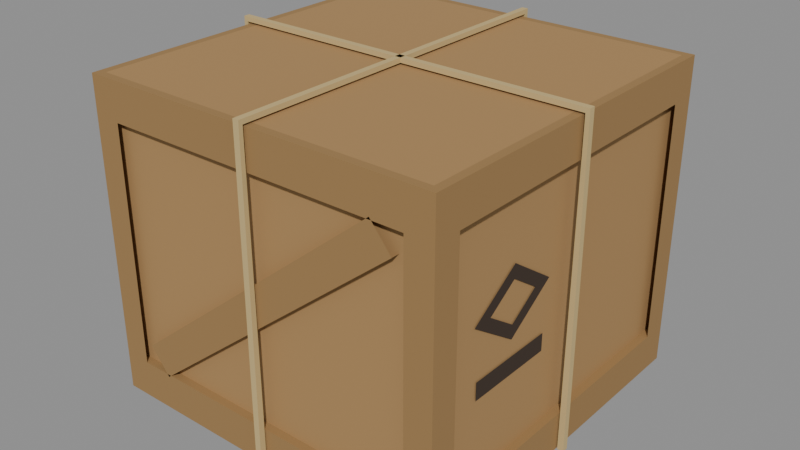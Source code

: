 # Source: stowed_crate_70.blend  (saved by Blender 5.2.45; exported with 4.5.12 LTS)
import bpy
from mathutils import Matrix  # noqa: F401  (used for matrix-valued properties, if any)

bpy.ops.wm.read_factory_settings(use_empty=True)
scene = bpy.context.scene
scene.name = 'Scene'

# ---- materials (node trees are filled in below, after node groups)
mat_stowed = bpy.data.materials.new('stowed')
mat_stowed.diffuse_color = (0.4072, 0.2384, 0.09306, 1.0)
mat_crate = bpy.data.materials.new('crate')
mat_crate.diffuse_color = (0.3325, 0.1946, 0.07227, 1.0)
mat_stencil = bpy.data.materials.new('stencil')
mat_stencil.diffuse_color = (0.04374, 0.02624, 0.016, 1.0)
mat_rope = bpy.data.materials.new('rope')
mat_rope.diffuse_color = (0.5841, 0.4342, 0.1946, 1.0)

# ---- material node trees
mat_stowed.use_nodes = True; mat_stowed.node_tree.nodes.clear()
_N = mat_stowed.node_tree.nodes; _L = mat_stowed.node_tree.links
n0 = _N.new('ShaderNodeBsdfPrincipled'); n0.name = 'Principled BSDF'; n0.location = (-200, 100)
n0.inputs[0].default_value = (0.4072, 0.2384, 0.09306, 1.0)
n0.inputs[2].default_value = 0.9
n0.inputs[10].default_value = 0.005
n1 = _N.new('ShaderNodeOutputMaterial'); n1.name = 'Material Output'; n1.location = (200, 100)
_L.new(n0.outputs[0], n1.inputs[0])
n1.is_active_output = True
mat_crate.use_nodes = True; mat_crate.node_tree.nodes.clear()
_N = mat_crate.node_tree.nodes; _L = mat_crate.node_tree.links
n0 = _N.new('ShaderNodeBsdfPrincipled'); n0.name = 'Principled BSDF'; n0.location = (-200, 100)
n0.inputs[0].default_value = (0.3325, 0.1946, 0.07227, 1.0)
n0.inputs[2].default_value = 0.9
n0.inputs[10].default_value = 0.005
n1 = _N.new('ShaderNodeOutputMaterial'); n1.name = 'Material Output'; n1.location = (200, 100)
_L.new(n0.outputs[0], n1.inputs[0])
n1.is_active_output = True
mat_stencil.use_nodes = True; mat_stencil.node_tree.nodes.clear()
_N = mat_stencil.node_tree.nodes; _L = mat_stencil.node_tree.links
n0 = _N.new('ShaderNodeBsdfPrincipled'); n0.name = 'Principled BSDF'; n0.location = (-200, 100)
n0.inputs[0].default_value = (0.04374, 0.02624, 0.016, 1.0)
n0.inputs[2].default_value = 0.9
n0.inputs[10].default_value = 0.005
n1 = _N.new('ShaderNodeOutputMaterial'); n1.name = 'Material Output'; n1.location = (200, 100)
_L.new(n0.outputs[0], n1.inputs[0])
n1.is_active_output = True
mat_rope.use_nodes = True; mat_rope.node_tree.nodes.clear()
_N = mat_rope.node_tree.nodes; _L = mat_rope.node_tree.links
n0 = _N.new('ShaderNodeBsdfPrincipled'); n0.name = 'Principled BSDF'; n0.location = (-200, 100)
n0.inputs[0].default_value = (0.5841, 0.4342, 0.1946, 1.0)
n0.inputs[2].default_value = 0.9
n0.inputs[10].default_value = 0.005
n1 = _N.new('ShaderNodeOutputMaterial'); n1.name = 'Material Output'; n1.location = (200, 100)
_L.new(n0.outputs[0], n1.inputs[0])
n1.is_active_output = True

# ---- meshes
me_body = bpy.data.meshes.new('body')
me_body.from_pydata([(0.319, -0.319, 0.0), (0.319, 0.319, 0.0), (0.319, 0.319, 0.2745), (0.319, -0.319, 0.2745), (0.319, 0.319, 0.2895), (0.319, -0.319, 0.2895), (0.319, 0.319, 0.3045), (0.319, -0.319, 0.3045), (0.319, 0.319, 0.579), (0.319, -0.319, 0.579), (-0.319, -0.319, 0.0), (-0.319, -0.319, 0.2745), (-0.319, -0.319, 0.2895), (-0.319, -0.319, 0.3045), (-0.319, -0.319, 0.579), (-0.319, 0.319, 0.0), (-0.319, 0.319, 0.2745), (-0.319, 0.319, 0.2895), (-0.319, 0.319, 0.3045), (-0.319, 0.319, 0.579), (0.319, 0.1213, 0.579), (-0.319, 0.1213, 0.579), (0.319, 0.1063, 0.579), (-0.319, 0.1063, 0.579), (0.319, 0.09133, 0.579), (-0.319, 0.09133, 0.579), (0.319, -0.09133, 0.579), (-0.319, -0.09133, 0.579), (0.319, -0.1063, 0.579), (-0.319, -0.1063, 0.579), (0.319, -0.1213, 0.579), (-0.319, -0.1213, 0.579)], [], [(0, 1, 2, 3), (3, 2, 4, 5), (5, 4, 6, 7), (7, 6, 8, 9), (10, 0, 3, 11), (11, 3, 5, 12), (12, 5, 7, 13), (13, 7, 9, 14), (15, 10, 11, 16), (16, 11, 12, 17), (17, 12, 13, 18), (18, 13, 14, 19), (1, 15, 16, 2), (2, 16, 17, 4), (4, 17, 18, 6), (6, 18, 19, 8), (21, 20, 8, 19), (23, 22, 20, 21), (25, 24, 22, 23), (27, 26, 24, 25), (29, 28, 26, 27), (31, 30, 28, 29), (14, 9, 30, 31)])
me_body.polygons.foreach_set('use_smooth', [True] * 23)
_k = set([(0, 3), (1, 2), (2, 4), (3, 5), (4, 6), (5, 7), (6, 8), (7, 9), (8, 19), (9, 14), (10, 11), (11, 12), (12, 13), (13, 14), (15, 16), (16, 17), (17, 18), (18, 19)])
me_body.attributes.new('sharp_edge', 'BOOLEAN', 'EDGE').data.foreach_set('value', [ (min(e.vertices), max(e.vertices)) in _k for e in me_body.edges])
_ca = me_body.color_attributes.new('ink', 'FLOAT_COLOR', 'CORNER')
_ca.data.foreach_set('color', [0.0, 0.0, 0.0, 1.0, 0.0, 0.0, 0.0, 1.0, 0.0, 0.0, 0.0, 1.0, 0.0, 0.0, 0.0, 1.0, 0.0, 0.0, 0.0, 1.0, 0.0, 0.0, 0.0, 1.0, 1.0, 1.0, 1.0, 1.0, 1.0, 1.0, 1.0, 1.0, 1.0, 1.0, 1.0, 1.0, 1.0, 1.0, 1.0, 1.0, 0.0, 0.0, 0.0, 1.0, 0.0, 0.0, 0.0, 1.0, 0.0, 0.0, 0.0, 1.0, 0.0, 0.0, 0.0, 1.0, 0.0, 0.0, 0.0, 1.0, 0.0, 0.0, 0.0, 1.0, 0.0, 0.0, 0.0, 1.0, 0.0, 0.0, 0.0, 1.0, 0.0, 0.0, 0.0, 1.0, 0.0, 0.0, 0.0, 1.0, 0.0, 0.0, 0.0, 1.0, 0.0, 0.0, 0.0, 1.0, 1.0, 1.0, 1.0, 1.0, 1.0, 1.0, 1.0, 1.0, 1.0, 1.0, 1.0, 1.0, 1.0, 1.0, 1.0, 1.0, 0.0, 0.0, 0.0, 1.0, 0.0, 0.0, 0.0, 1.0, 0.0, 0.0, 0.0, 1.0, 0.0, 0.0, 0.0, 1.0, 0.0, 0.0, 0.0, 1.0, 0.0, 0.0, 0.0, 1.0, 0.0, 0.0, 0.0, 1.0, 0.0, 0.0, 0.0, 1.0, 0.0, 0.0, 0.0, 1.0, 0.0, 0.0, 0.0, 1.0, 0.0, 0.0, 0.0, 1.0, 0.0, 0.0, 0.0, 1.0, 1.0, 1.0, 1.0, 1.0, 1.0, 1.0, 1.0, 1.0, 1.0, 1.0, 1.0, 1.0, 1.0, 1.0, 1.0, 1.0, 0.0, 0.0, 0.0, 1.0, 0.0, 0.0, 0.0, 1.0, 0.0, 0.0, 0.0, 1.0, 0.0, 0.0, 0.0, 1.0, 0.0, 0.0, 0.0, 1.0, 0.0, 0.0, 0.0, 1.0, 0.0, 0.0, 0.0, 1.0, 0.0, 0.0, 0.0, 1.0, 0.0, 0.0, 0.0, 1.0, 0.0, 0.0, 0.0, 1.0, 0.0, 0.0, 0.0, 1.0, 0.0, 0.0, 0.0, 1.0, 1.0, 1.0, 1.0, 1.0, 1.0, 1.0, 1.0, 1.0, 1.0, 1.0, 1.0, 1.0, 1.0, 1.0, 1.0, 1.0, 0.0, 0.0, 0.0, 1.0, 0.0, 0.0, 0.0, 1.0, 0.0, 0.0, 0.0, 1.0, 0.0, 0.0, 0.0, 1.0, 0.0, 0.0, 0.0, 1.0, 0.0, 0.0, 0.0, 1.0, 0.0, 0.0, 0.0, 1.0, 0.0, 0.0, 0.0, 1.0, 0.0, 0.0, 0.0, 1.0, 0.0, 0.0, 0.0, 1.0, 1.0, 1.0, 1.0, 1.0, 1.0, 1.0, 1.0, 1.0, 0.0, 0.0, 0.0, 1.0, 0.0, 0.0, 0.0, 1.0, 0.0, 0.0, 0.0, 1.0, 0.0, 0.0, 0.0, 1.0, 1.0, 1.0, 1.0, 1.0, 1.0, 1.0, 1.0, 1.0, 0.0, 0.0, 0.0, 1.0, 0.0, 0.0, 0.0, 1.0, 0.0, 0.0, 0.0, 1.0, 0.0, 0.0, 0.0, 1.0, 1.0, 1.0, 1.0, 1.0, 1.0, 1.0, 1.0, 1.0, 0.0, 0.0, 0.0, 1.0, 0.0, 0.0, 0.0, 1.0, 0.0, 0.0, 0.0, 1.0, 0.0, 0.0, 0.0, 1.0, 1.0, 1.0, 1.0, 1.0, 1.0, 1.0, 1.0, 1.0, 0.0, 0.0, 0.0, 1.0, 0.0, 0.0, 0.0, 1.0, 0.0, 0.0, 0.0, 1.0, 0.0, 0.0, 0.0, 1.0])
me_body.materials.append(mat_stowed)
me_body.update()
me_battens = bpy.data.meshes.new('battens')
me_battens.from_pydata([(0.334, -0.334, 0.0), (0.334, 0.334, 0.0), (0.334, 0.334, 0.07), (0.334, -0.334, 0.07), (-0.334, 0.334, 0.0), (-0.334, 0.334, 0.07), (-0.334, -0.334, 0.0), (-0.334, -0.334, 0.07), (0.319, 0.319, 0.07), (0.319, -0.319, 0.07), (-0.319, 0.319, 0.07), (-0.319, -0.319, 0.07), (0.319, -0.319, 0.509), (0.319, 0.319, 0.509), (0.334, 0.334, 0.509), (0.334, -0.334, 0.509), (-0.319, 0.319, 0.509), (-0.334, 0.334, 0.509), (-0.319, -0.319, 0.509), (-0.334, -0.334, 0.509), (0.334, 0.334, 0.579), (0.334, -0.334, 0.579), (-0.334, 0.334, 0.579), (-0.334, -0.334, 0.579), (0.319, 0.319, 0.579), (0.319, -0.319, 0.579), (-0.319, 0.319, 0.579), (-0.319, -0.319, 0.579), (-0.334, 0.284, 0.509), (-0.334, 0.284, 0.07), (-0.334, 0.319, 0.085), (-0.334, 0.319, 0.494), (-0.334, 0.299, 0.494), (-0.334, 0.299, 0.085), (-0.284, 0.334, 0.07), (-0.284, 0.334, 0.509), (-0.319, 0.334, 0.085), (-0.299, 0.334, 0.085), (-0.299, 0.334, 0.494), (-0.319, 0.334, 0.494), (-0.334, -0.284, 0.07), (-0.334, -0.284, 0.509), (-0.334, -0.299, 0.085), (-0.334, -0.299, 0.494), (-0.334, -0.319, 0.494), (-0.334, -0.319, 0.085), (-0.284, -0.334, 0.07), (-0.284, -0.334, 0.509), (-0.319, -0.334, 0.085), (-0.299, -0.334, 0.085), (-0.299, -0.334, 0.494), (-0.319, -0.334, 0.494), (0.334, 0.284, 0.509), (0.334, 0.284, 0.07), (0.334, 0.319, 0.085), (0.334, 0.319, 0.494), (0.334, 0.299, 0.494), (0.334, 0.299, 0.085), (0.284, 0.334, 0.07), (0.284, 0.334, 0.509), (0.299, 0.334, 0.085), (0.319, 0.334, 0.085), (0.319, 0.334, 0.494), (0.299, 0.334, 0.494), (0.334, -0.284, 0.07), (0.334, -0.284, 0.509), (0.334, -0.299, 0.085), (0.334, -0.299, 0.494), (0.334, -0.319, 0.494), (0.334, -0.319, 0.085), (0.284, -0.334, 0.07), (0.284, -0.334, 0.509), (0.299, -0.334, 0.085), (0.319, -0.334, 0.085), (0.319, -0.334, 0.494), (0.299, -0.334, 0.494), (-0.2268, -0.319, 0.06572), (-0.2268, -0.334, 0.06572), (0.2647, -0.334, 0.4668), (0.2647, -0.319, 0.4668), (-0.2152, -0.3265, 0.07521), (0.2531, -0.3265, 0.4573), (-0.2647, -0.319, 0.1122), (-0.2647, -0.334, 0.1122), (0.2268, -0.334, 0.5133), (0.2268, -0.319, 0.5133), (-0.2531, -0.3265, 0.1217), (0.2152, -0.3265, 0.5038), (-0.2247, -0.334, 0.08683), (0.2436, -0.334, 0.4689), (0.2247, -0.334, 0.4922), (-0.2436, -0.334, 0.1101), (0.2268, 0.319, 0.06572), (0.2268, 0.334, 0.06572), (-0.2647, 0.334, 0.4668), (-0.2647, 0.319, 0.4668), (0.2152, 0.3265, 0.07521), (-0.2531, 0.3265, 0.4573), (0.2647, 0.319, 0.1122), (0.2647, 0.334, 0.1122), (-0.2268, 0.334, 0.5133), (-0.2268, 0.319, 0.5133), (0.2531, 0.3265, 0.1217), (-0.2152, 0.3265, 0.5038), (0.2247, 0.334, 0.08683), (-0.2436, 0.334, 0.4689), (-0.2247, 0.334, 0.4922), (0.2436, 0.334, 0.1101)], [], [(0, 1, 2, 3), (1, 4, 5, 2), (4, 6, 7, 5), (6, 0, 3, 7), (3, 2, 8, 9), (2, 5, 10, 8), (5, 7, 11, 10), (7, 3, 9, 11), (12, 13, 14, 15), (13, 16, 17, 14), (16, 18, 19, 17), (18, 12, 15, 19), (15, 14, 20, 21), (14, 17, 22, 20), (17, 19, 23, 22), (19, 15, 21, 23), (21, 20, 24, 25), (20, 22, 26, 24), (22, 23, 27, 26), (23, 21, 25, 27), (33, 32, 31, 30), (30, 31, 17, 5), (31, 32, 28, 17), (32, 33, 29, 28), (33, 30, 5, 29), (39, 38, 37, 36), (36, 37, 34, 5), (37, 38, 35, 34), (38, 39, 17, 35), (39, 36, 5, 17), (45, 44, 43, 42), (42, 43, 41, 40), (43, 44, 19, 41), (44, 45, 7, 19), (45, 42, 40, 7), (48, 49, 50, 51), (7, 46, 49, 48), (46, 47, 50, 49), (47, 19, 51, 50), (19, 7, 48, 51), (54, 55, 56, 57), (2, 14, 55, 54), (14, 52, 56, 55), (52, 53, 57, 56), (53, 2, 54, 57), (63, 62, 61, 60), (60, 61, 2, 58), (61, 62, 14, 2), (62, 63, 59, 14), (63, 60, 58, 59), (66, 67, 68, 69), (64, 65, 67, 66), (65, 15, 68, 67), (15, 3, 69, 68), (3, 64, 66, 69), (72, 73, 74, 75), (70, 3, 73, 72), (3, 15, 74, 73), (15, 71, 75, 74), (71, 70, 72, 75), (80, 77, 76), (80, 81, 78, 77), (81, 79, 78), (81, 80, 76, 79), (82, 83, 86), (83, 84, 87, 86), (84, 85, 87), (85, 82, 86, 87), (88, 89, 90, 91), (77, 78, 89, 88), (78, 84, 90, 89), (84, 83, 91, 90), (83, 77, 88, 91), (96, 93, 92), (96, 97, 94, 93), (97, 95, 94), (97, 96, 92, 95), (98, 99, 102), (99, 100, 103, 102), (100, 101, 103), (101, 98, 102, 103), (104, 105, 106, 107), (93, 94, 105, 104), (94, 100, 106, 105), (100, 99, 107, 106), (99, 93, 104, 107)])
me_battens.polygons.foreach_set('use_smooth', [True] * 86)
_k = set([(0, 3), (1, 2), (2, 3), (2, 5), (2, 14), (3, 7), (3, 15), (4, 5), (5, 7), (5, 17), (6, 7), (7, 19), (14, 15), (14, 17), (14, 20), (15, 19), (15, 21), (17, 19), (17, 22), (19, 23), (20, 21), (20, 22), (21, 23), (22, 23), (77, 78), (83, 84), (93, 94), (99, 100)])
me_battens.attributes.new('sharp_edge', 'BOOLEAN', 'EDGE').data.foreach_set('value', [ (min(e.vertices), max(e.vertices)) in _k for e in me_battens.edges])
_ca = me_battens.color_attributes.new('ink', 'FLOAT_COLOR', 'CORNER')
_ca.data.foreach_set('color', [1.0, 1.0, 1.0, 1.0, 1.0, 1.0, 1.0, 1.0, 1.0, 1.0, 1.0, 1.0, 1.0, 1.0, 1.0, 1.0, 1.0, 1.0, 1.0, 1.0, 1.0, 1.0, 1.0, 1.0, 1.0, 1.0, 1.0, 1.0, 1.0, 1.0, 1.0, 1.0, 1.0, 1.0, 1.0, 1.0, 1.0, 1.0, 1.0, 1.0, 1.0, 1.0, 1.0, 1.0, 1.0, 1.0, 1.0, 1.0, 1.0, 1.0, 1.0, 1.0, 1.0, 1.0, 1.0, 1.0, 1.0, 1.0, 1.0, 1.0, 1.0, 1.0, 1.0, 1.0, 1.0, 1.0, 1.0, 1.0, 1.0, 1.0, 1.0, 1.0, 1.0, 1.0, 1.0, 1.0, 1.0, 1.0, 1.0, 1.0, 1.0, 1.0, 1.0, 1.0, 1.0, 1.0, 1.0, 1.0, 1.0, 1.0, 1.0, 1.0, 1.0, 1.0, 1.0, 1.0, 1.0, 1.0, 1.0, 1.0, 1.0, 1.0, 1.0, 1.0, 1.0, 1.0, 1.0, 1.0, 1.0, 1.0, 1.0, 1.0, 1.0, 1.0, 1.0, 1.0, 1.0, 1.0, 1.0, 1.0, 1.0, 1.0, 1.0, 1.0, 1.0, 1.0, 1.0, 1.0, 1.0, 1.0, 1.0, 1.0, 1.0, 1.0, 1.0, 1.0, 1.0, 1.0, 1.0, 1.0, 1.0, 1.0, 1.0, 1.0, 1.0, 1.0, 1.0, 1.0, 1.0, 1.0, 1.0, 1.0, 1.0, 1.0, 1.0, 1.0, 1.0, 1.0, 1.0, 1.0, 1.0, 1.0, 1.0, 1.0, 1.0, 1.0, 1.0, 1.0, 1.0, 1.0, 1.0, 1.0, 1.0, 1.0, 1.0, 1.0, 1.0, 1.0, 1.0, 1.0, 1.0, 1.0, 1.0, 1.0, 1.0, 1.0, 1.0, 1.0, 1.0, 1.0, 1.0, 1.0, 1.0, 1.0, 1.0, 1.0, 1.0, 1.0, 1.0, 1.0, 1.0, 1.0, 1.0, 1.0, 1.0, 1.0, 1.0, 1.0, 1.0, 1.0, 1.0, 1.0, 1.0, 1.0, 1.0, 1.0, 1.0, 1.0, 1.0, 1.0, 1.0, 1.0, 1.0, 1.0, 1.0, 1.0, 1.0, 1.0, 1.0, 1.0, 1.0, 1.0, 1.0, 1.0, 1.0, 1.0, 1.0, 1.0, 1.0, 1.0, 1.0, 1.0, 1.0, 1.0, 1.0, 1.0, 1.0, 1.0, 1.0, 1.0, 1.0, 1.0, 1.0, 1.0, 1.0, 1.0, 1.0, 1.0, 1.0, 1.0, 1.0, 1.0, 1.0, 1.0, 0.0, 0.0, 0.0, 1.0, 0.0, 0.0, 0.0, 1.0, 1.0, 1.0, 1.0, 1.0, 1.0, 1.0, 1.0, 1.0, 0.0, 0.0, 0.0, 1.0, 0.0, 0.0, 0.0, 1.0, 1.0, 1.0, 1.0, 1.0, 1.0, 1.0, 1.0, 1.0, 0.0, 0.0, 0.0, 1.0, 0.0, 0.0, 0.0, 1.0, 1.0, 1.0, 1.0, 1.0, 1.0, 1.0, 1.0, 1.0, 0.0, 0.0, 0.0, 1.0, 0.0, 0.0, 0.0, 1.0, 0.0, 0.0, 0.0, 1.0, 0.0, 0.0, 0.0, 1.0, 0.0, 0.0, 0.0, 1.0, 0.0, 0.0, 0.0, 1.0, 0.0, 0.0, 0.0, 1.0, 0.0, 0.0, 0.0, 1.0, 1.0, 1.0, 1.0, 1.0, 1.0, 1.0, 1.0, 1.0, 0.0, 0.0, 0.0, 1.0, 0.0, 0.0, 0.0, 1.0, 1.0, 1.0, 1.0, 1.0, 1.0, 1.0, 1.0, 1.0, 0.0, 0.0, 0.0, 1.0, 0.0, 0.0, 0.0, 1.0, 1.0, 1.0, 1.0, 1.0, 1.0, 1.0, 1.0, 1.0, 0.0, 0.0, 0.0, 1.0, 0.0, 0.0, 0.0, 1.0, 1.0, 1.0, 1.0, 1.0, 1.0, 1.0, 1.0, 1.0, 0.0, 0.0, 0.0, 1.0, 0.0, 0.0, 0.0, 1.0, 0.0, 0.0, 0.0, 1.0, 0.0, 0.0, 0.0, 1.0, 0.0, 0.0, 0.0, 1.0, 0.0, 0.0, 0.0, 1.0, 1.0, 1.0, 1.0, 1.0, 1.0, 1.0, 1.0, 1.0, 0.0, 0.0, 0.0, 1.0, 0.0, 0.0, 0.0, 1.0, 1.0, 1.0, 1.0, 1.0, 1.0, 1.0, 1.0, 1.0, 0.0, 0.0, 0.0, 1.0, 0.0, 0.0, 0.0, 1.0, 1.0, 1.0, 1.0, 1.0, 1.0, 1.0, 1.0, 1.0, 0.0, 0.0, 0.0, 1.0, 0.0, 0.0, 0.0, 1.0, 1.0, 1.0, 1.0, 1.0, 1.0, 1.0, 1.0, 1.0, 0.0, 0.0, 0.0, 1.0, 0.0, 0.0, 0.0, 1.0, 0.0, 0.0, 0.0, 1.0, 0.0, 0.0, 0.0, 1.0, 0.0, 0.0, 0.0, 1.0, 0.0, 0.0, 0.0, 1.0, 1.0, 1.0, 1.0, 1.0, 1.0, 1.0, 1.0, 1.0, 0.0, 0.0, 0.0, 1.0, 0.0, 0.0, 0.0, 1.0, 1.0, 1.0, 1.0, 1.0, 1.0, 1.0, 1.0, 1.0, 0.0, 0.0, 0.0, 1.0, 0.0, 0.0, 0.0, 1.0, 1.0, 1.0, 1.0, 1.0, 1.0, 1.0, 1.0, 1.0, 0.0, 0.0, 0.0, 1.0, 0.0, 0.0, 0.0, 1.0, 1.0, 1.0, 1.0, 1.0, 1.0, 1.0, 1.0, 1.0, 0.0, 0.0, 0.0, 1.0, 0.0, 0.0, 0.0, 1.0, 0.0, 0.0, 0.0, 1.0, 0.0, 0.0, 0.0, 1.0, 1.0, 1.0, 1.0, 1.0, 1.0, 1.0, 1.0, 1.0, 0.0, 0.0, 0.0, 1.0, 0.0, 0.0, 0.0, 1.0, 1.0, 1.0, 1.0, 1.0, 1.0, 1.0, 1.0, 1.0, 0.0, 0.0, 0.0, 1.0, 0.0, 0.0, 0.0, 1.0, 1.0, 1.0, 1.0, 1.0, 1.0, 1.0, 1.0, 1.0, 0.0, 0.0, 0.0, 1.0, 0.0, 0.0, 0.0, 1.0, 1.0, 1.0, 1.0, 1.0, 1.0, 1.0, 1.0, 1.0, 0.0, 0.0, 0.0, 1.0, 0.0, 0.0, 0.0, 1.0, 0.0, 0.0, 0.0, 1.0, 0.0, 0.0, 0.0, 1.0, 0.0, 0.0, 0.0, 1.0, 0.0, 0.0, 0.0, 1.0, 1.0, 1.0, 1.0, 1.0, 1.0, 1.0, 1.0, 1.0, 0.0, 0.0, 0.0, 1.0, 0.0, 0.0, 0.0, 1.0, 1.0, 1.0, 1.0, 1.0, 1.0, 1.0, 1.0, 1.0, 0.0, 0.0, 0.0, 1.0, 0.0, 0.0, 0.0, 1.0, 1.0, 1.0, 1.0, 1.0, 1.0, 1.0, 1.0, 1.0, 0.0, 0.0, 0.0, 1.0, 0.0, 0.0, 0.0, 1.0, 1.0, 1.0, 1.0, 1.0, 1.0, 1.0, 1.0, 1.0, 0.0, 0.0, 0.0, 1.0, 0.0, 0.0, 0.0, 1.0, 0.0, 0.0, 0.0, 1.0, 0.0, 0.0, 0.0, 1.0, 0.0, 0.0, 0.0, 1.0, 0.0, 0.0, 0.0, 1.0, 0.0, 0.0, 0.0, 1.0, 0.0, 0.0, 0.0, 1.0, 1.0, 1.0, 1.0, 1.0, 1.0, 1.0, 1.0, 1.0, 0.0, 0.0, 0.0, 1.0, 0.0, 0.0, 0.0, 1.0, 1.0, 1.0, 1.0, 1.0, 1.0, 1.0, 1.0, 1.0, 0.0, 0.0, 0.0, 1.0, 0.0, 0.0, 0.0, 1.0, 1.0, 1.0, 1.0, 1.0, 1.0, 1.0, 1.0, 1.0, 0.0, 0.0, 0.0, 1.0, 0.0, 0.0, 0.0, 1.0, 1.0, 1.0, 1.0, 1.0, 1.0, 1.0, 1.0, 1.0, 0.0, 0.0, 0.0, 1.0, 0.0, 0.0, 0.0, 1.0, 0.0, 0.0, 0.0, 1.0, 0.0, 0.0, 0.0, 1.0, 1.0, 1.0, 1.0, 1.0, 1.0, 1.0, 1.0, 1.0, 0.0, 0.0, 0.0, 1.0, 0.0, 0.0, 0.0, 1.0, 1.0, 1.0, 1.0, 1.0, 1.0, 1.0, 1.0, 1.0, 0.0, 0.0, 0.0, 1.0, 0.0, 0.0, 0.0, 1.0, 1.0, 1.0, 1.0, 1.0, 1.0, 1.0, 1.0, 1.0, 0.0, 0.0, 0.0, 1.0, 0.0, 0.0, 0.0, 1.0, 1.0, 1.0, 1.0, 1.0, 1.0, 1.0, 1.0, 1.0, 0.0, 0.0, 0.0, 1.0, 0.0, 0.0, 0.0, 1.0, 0.0, 0.0, 0.0, 1.0, 0.0, 0.0, 0.0, 1.0, 0.0, 0.0, 0.0, 1.0, 0.0, 0.0, 0.0, 1.0, 1.0, 1.0, 1.0, 1.0, 1.0, 1.0, 1.0, 1.0, 0.0, 0.0, 0.0, 1.0, 0.0, 0.0, 0.0, 1.0, 1.0, 1.0, 1.0, 1.0, 1.0, 1.0, 1.0, 1.0, 0.0, 0.0, 0.0, 1.0, 0.0, 0.0, 0.0, 1.0, 1.0, 1.0, 1.0, 1.0, 1.0, 1.0, 1.0, 1.0, 0.0, 0.0, 0.0, 1.0, 0.0, 0.0, 0.0, 1.0, 1.0, 1.0, 1.0, 1.0, 1.0, 1.0, 1.0, 1.0, 0.0, 0.0, 0.0, 1.0, 0.0, 0.0, 0.0, 1.0, 0.0, 0.0, 0.0, 1.0, 1.0, 1.0, 1.0, 1.0, 1.0, 1.0, 1.0, 1.0, 0.0, 0.0, 0.0, 1.0, 0.0, 0.0, 0.0, 1.0, 1.0, 1.0, 1.0, 1.0, 1.0, 1.0, 1.0, 1.0, 0.0, 0.0, 0.0, 1.0, 1.0, 1.0, 1.0, 1.0, 1.0, 1.0, 1.0, 1.0, 0.0, 0.0, 0.0, 1.0, 0.0, 0.0, 0.0, 1.0, 1.0, 1.0, 1.0, 1.0, 1.0, 1.0, 1.0, 1.0, 1.0, 1.0, 1.0, 1.0, 1.0, 1.0, 1.0, 1.0, 0.0, 0.0, 0.0, 1.0, 1.0, 1.0, 1.0, 1.0, 1.0, 1.0, 1.0, 1.0, 0.0, 0.0, 0.0, 1.0, 0.0, 0.0, 0.0, 1.0, 1.0, 1.0, 1.0, 1.0, 1.0, 1.0, 1.0, 1.0, 0.0, 0.0, 0.0, 1.0, 1.0, 1.0, 1.0, 1.0, 1.0, 1.0, 1.0, 1.0, 0.0, 0.0, 0.0, 1.0, 0.0, 0.0, 0.0, 1.0, 0.0, 0.0, 0.0, 1.0, 0.0, 0.0, 0.0, 1.0, 0.0, 0.0, 0.0, 1.0, 0.0, 0.0, 0.0, 1.0, 1.0, 1.0, 1.0, 1.0, 1.0, 1.0, 1.0, 1.0, 0.0, 0.0, 0.0, 1.0, 0.0, 0.0, 0.0, 1.0, 1.0, 1.0, 1.0, 1.0, 1.0, 1.0, 1.0, 1.0, 0.0, 0.0, 0.0, 1.0, 0.0, 0.0, 0.0, 1.0, 1.0, 1.0, 1.0, 1.0, 1.0, 1.0, 1.0, 1.0, 0.0, 0.0, 0.0, 1.0, 0.0, 0.0, 0.0, 1.0, 1.0, 1.0, 1.0, 1.0, 1.0, 1.0, 1.0, 1.0, 0.0, 0.0, 0.0, 1.0, 0.0, 0.0, 0.0, 1.0, 0.0, 0.0, 0.0, 1.0, 1.0, 1.0, 1.0, 1.0, 1.0, 1.0, 1.0, 1.0, 0.0, 0.0, 0.0, 1.0, 0.0, 0.0, 0.0, 1.0, 1.0, 1.0, 1.0, 1.0, 1.0, 1.0, 1.0, 1.0, 0.0, 0.0, 0.0, 1.0, 1.0, 1.0, 1.0, 1.0, 1.0, 1.0, 1.0, 1.0, 0.0, 0.0, 0.0, 1.0, 0.0, 0.0, 0.0, 1.0, 1.0, 1.0, 1.0, 1.0, 1.0, 1.0, 1.0, 1.0, 1.0, 1.0, 1.0, 1.0, 1.0, 1.0, 1.0, 1.0, 0.0, 0.0, 0.0, 1.0, 1.0, 1.0, 1.0, 1.0, 1.0, 1.0, 1.0, 1.0, 0.0, 0.0, 0.0, 1.0, 0.0, 0.0, 0.0, 1.0, 1.0, 1.0, 1.0, 1.0, 1.0, 1.0, 1.0, 1.0, 0.0, 0.0, 0.0, 1.0, 1.0, 1.0, 1.0, 1.0, 1.0, 1.0, 1.0, 1.0, 0.0, 0.0, 0.0, 1.0, 0.0, 0.0, 0.0, 1.0, 0.0, 0.0, 0.0, 1.0, 0.0, 0.0, 0.0, 1.0, 0.0, 0.0, 0.0, 1.0, 0.0, 0.0, 0.0, 1.0, 1.0, 1.0, 1.0, 1.0, 1.0, 1.0, 1.0, 1.0, 0.0, 0.0, 0.0, 1.0, 0.0, 0.0, 0.0, 1.0, 1.0, 1.0, 1.0, 1.0, 1.0, 1.0, 1.0, 1.0, 0.0, 0.0, 0.0, 1.0, 0.0, 0.0, 0.0, 1.0, 1.0, 1.0, 1.0, 1.0, 1.0, 1.0, 1.0, 1.0, 0.0, 0.0, 0.0, 1.0, 0.0, 0.0, 0.0, 1.0, 1.0, 1.0, 1.0, 1.0, 1.0, 1.0, 1.0, 1.0, 0.0, 0.0, 0.0, 1.0, 0.0, 0.0, 0.0, 1.0])
me_battens.materials.append(mat_crate)
me_battens.update()
me_stencils = bpy.data.meshes.new('stencils')
me_stencils.from_pydata([(0.321, -0.1343, 0.2685), (0.321, -0.04197, 0.3315), (0.321, -0.1343, 0.3944), (0.321, -0.2267, 0.3315), (0.321, -0.1343, 0.2937), (0.321, -0.07891, 0.3315), (0.321, -0.1343, 0.3692), (0.321, -0.1897, 0.3315), (0.321, -0.2183, 0.2063), (0.321, -0.05037, 0.2063), (0.321, -0.05037, 0.2383), (0.321, -0.2183, 0.2383), (-0.321, 0.1343, 0.2685), (-0.321, 0.04197, 0.3315), (-0.321, 0.1343, 0.3944), (-0.321, 0.2267, 0.3315), (-0.321, 0.1343, 0.2937), (-0.321, 0.07891, 0.3315), (-0.321, 0.1343, 0.3692), (-0.321, 0.1897, 0.3315), (-0.321, 0.2183, 0.2063), (-0.321, 0.05037, 0.2063), (-0.321, 0.05037, 0.2383), (-0.321, 0.2183, 0.2383)], [], [(0, 1, 5, 4), (1, 2, 6, 5), (2, 3, 7, 6), (3, 0, 4, 7), (8, 9, 10, 11), (12, 13, 17, 16), (13, 14, 18, 17), (14, 15, 19, 18), (15, 12, 16, 19), (20, 21, 22, 23)])
me_stencils.polygons.foreach_set('use_smooth', [True] * 10)
_ca = me_stencils.color_attributes.new('ink', 'FLOAT_COLOR', 'CORNER')
_ca.data.foreach_set('color', [0.0, 0.0, 0.0, 1.0, 0.0, 0.0, 0.0, 1.0, 0.0, 0.0, 0.0, 1.0, 0.0, 0.0, 0.0, 1.0, 0.0, 0.0, 0.0, 1.0, 0.0, 0.0, 0.0, 1.0, 0.0, 0.0, 0.0, 1.0, 0.0, 0.0, 0.0, 1.0, 0.0, 0.0, 0.0, 1.0, 0.0, 0.0, 0.0, 1.0, 0.0, 0.0, 0.0, 1.0, 0.0, 0.0, 0.0, 1.0, 0.0, 0.0, 0.0, 1.0, 0.0, 0.0, 0.0, 1.0, 0.0, 0.0, 0.0, 1.0, 0.0, 0.0, 0.0, 1.0, 0.0, 0.0, 0.0, 1.0, 0.0, 0.0, 0.0, 1.0, 0.0, 0.0, 0.0, 1.0, 0.0, 0.0, 0.0, 1.0, 0.0, 0.0, 0.0, 1.0, 0.0, 0.0, 0.0, 1.0, 0.0, 0.0, 0.0, 1.0, 0.0, 0.0, 0.0, 1.0, 0.0, 0.0, 0.0, 1.0, 0.0, 0.0, 0.0, 1.0, 0.0, 0.0, 0.0, 1.0, 0.0, 0.0, 0.0, 1.0, 0.0, 0.0, 0.0, 1.0, 0.0, 0.0, 0.0, 1.0, 0.0, 0.0, 0.0, 1.0, 0.0, 0.0, 0.0, 1.0, 0.0, 0.0, 0.0, 1.0, 0.0, 0.0, 0.0, 1.0, 0.0, 0.0, 0.0, 1.0, 0.0, 0.0, 0.0, 1.0, 0.0, 0.0, 0.0, 1.0, 0.0, 0.0, 0.0, 1.0, 0.0, 0.0, 0.0, 1.0, 0.0, 0.0, 0.0, 1.0])
me_stencils.materials.append(mat_stencil)
me_stencils.update()
me_lashing = bpy.data.meshes.new('lashing')
me_lashing.from_pydata([(-0.3363, -0.005657, 0.0), (-0.3363, 0.005657, 0.0), (-0.3477, 0.005657, 0.0), (-0.3477, -0.005657, 0.0), (-0.3383, -0.005657, 0.5827), (-0.3383, 0.005657, 0.5827), (-0.3457, 0.005657, 0.5913), (-0.3457, -0.005657, 0.5913), (0.3383, -0.005657, 0.5827), (0.3383, 0.005657, 0.5827), (0.3457, 0.005657, 0.5913), (0.3457, -0.005657, 0.5913), (0.3363, -0.005657, 0.0), (0.3363, 0.005657, 0.0), (0.3477, 0.005657, 0.0), (0.3477, -0.005657, 0.0), (0.005657, 0.3363, 0.0), (0.005657, 0.3477, 0.0), (-0.005657, 0.3477, 0.0), (-0.005657, 0.3363, 0.0), (0.005657, 0.3383, 0.5827), (0.005657, 0.3457, 0.5913), (-0.005657, 0.3457, 0.5913), (-0.005657, 0.3383, 0.5827), (0.005657, -0.3383, 0.5827), (0.005657, -0.3457, 0.5913), (-0.005657, -0.3457, 0.5913), (-0.005657, -0.3383, 0.5827), (0.005657, -0.3363, -1.929e-18), (0.005657, -0.3477, 1.929e-18), (-0.005657, -0.3477, 1.929e-18), (-0.005657, -0.3363, -1.929e-18)], [], [(0, 1, 5, 4), (1, 2, 6, 5), (2, 3, 7, 6), (3, 0, 4, 7), (4, 5, 9, 8), (5, 6, 10, 9), (6, 7, 11, 10), (7, 4, 8, 11), (8, 9, 13, 12), (9, 10, 14, 13), (10, 11, 15, 14), (11, 8, 12, 15), (16, 17, 21, 20), (17, 18, 22, 21), (18, 19, 23, 22), (19, 16, 20, 23), (20, 21, 25, 24), (21, 22, 26, 25), (22, 23, 27, 26), (23, 20, 24, 27), (24, 25, 29, 28), (25, 26, 30, 29), (26, 27, 31, 30), (27, 24, 28, 31)])
me_lashing.polygons.foreach_set('use_smooth', [True] * 24)
_k = set([(0, 4), (1, 5), (2, 6), (3, 7), (4, 5), (4, 8), (5, 9), (6, 7), (6, 10), (7, 11), (8, 9), (8, 12), (9, 13), (10, 11), (10, 14), (11, 15), (16, 20), (17, 21), (18, 22), (19, 23), (20, 23), (20, 24), (21, 22), (21, 25), (22, 26), (23, 27), (24, 27), (24, 28), (25, 26), (25, 29), (26, 30), (27, 31)])
me_lashing.attributes.new('sharp_edge', 'BOOLEAN', 'EDGE').data.foreach_set('value', [ (min(e.vertices), max(e.vertices)) in _k for e in me_lashing.edges])
_ca = me_lashing.color_attributes.new('ink', 'FLOAT_COLOR', 'CORNER')
_ca.data.foreach_set('color', [0.0, 0.0, 0.0, 1.0, 0.0, 0.0, 0.0, 1.0, 0.0, 0.0, 0.0, 1.0, 0.0, 0.0, 0.0, 1.0, 0.0, 0.0, 0.0, 1.0, 0.0, 0.0, 0.0, 1.0, 0.0, 0.0, 0.0, 1.0, 0.0, 0.0, 0.0, 1.0, 0.0, 0.0, 0.0, 1.0, 0.0, 0.0, 0.0, 1.0, 0.0, 0.0, 0.0, 1.0, 0.0, 0.0, 0.0, 1.0, 0.0, 0.0, 0.0, 1.0, 0.0, 0.0, 0.0, 1.0, 0.0, 0.0, 0.0, 1.0, 0.0, 0.0, 0.0, 1.0, 0.0, 0.0, 0.0, 1.0, 0.0, 0.0, 0.0, 1.0, 0.0, 0.0, 0.0, 1.0, 0.0, 0.0, 0.0, 1.0, 0.0, 0.0, 0.0, 1.0, 0.0, 0.0, 0.0, 1.0, 0.0, 0.0, 0.0, 1.0, 0.0, 0.0, 0.0, 1.0, 0.0, 0.0, 0.0, 1.0, 0.0, 0.0, 0.0, 1.0, 0.0, 0.0, 0.0, 1.0, 0.0, 0.0, 0.0, 1.0, 0.0, 0.0, 0.0, 1.0, 0.0, 0.0, 0.0, 1.0, 0.0, 0.0, 0.0, 1.0, 0.0, 0.0, 0.0, 1.0, 0.0, 0.0, 0.0, 1.0, 0.0, 0.0, 0.0, 1.0, 0.0, 0.0, 0.0, 1.0, 0.0, 0.0, 0.0, 1.0, 0.0, 0.0, 0.0, 1.0, 0.0, 0.0, 0.0, 1.0, 0.0, 0.0, 0.0, 1.0, 0.0, 0.0, 0.0, 1.0, 0.0, 0.0, 0.0, 1.0, 0.0, 0.0, 0.0, 1.0, 0.0, 0.0, 0.0, 1.0, 0.0, 0.0, 0.0, 1.0, 0.0, 0.0, 0.0, 1.0, 0.0, 0.0, 0.0, 1.0, 0.0, 0.0, 0.0, 1.0, 0.0, 0.0, 0.0, 1.0, 0.0, 0.0, 0.0, 1.0, 0.0, 0.0, 0.0, 1.0, 0.0, 0.0, 0.0, 1.0, 0.0, 0.0, 0.0, 1.0, 0.0, 0.0, 0.0, 1.0, 0.0, 0.0, 0.0, 1.0, 0.0, 0.0, 0.0, 1.0, 0.0, 0.0, 0.0, 1.0, 0.0, 0.0, 0.0, 1.0, 0.0, 0.0, 0.0, 1.0, 0.0, 0.0, 0.0, 1.0, 0.0, 0.0, 0.0, 1.0, 0.0, 0.0, 0.0, 1.0, 0.0, 0.0, 0.0, 1.0, 0.0, 0.0, 0.0, 1.0, 0.0, 0.0, 0.0, 1.0, 0.0, 0.0, 0.0, 1.0, 0.0, 0.0, 0.0, 1.0, 0.0, 0.0, 0.0, 1.0, 0.0, 0.0, 0.0, 1.0, 0.0, 0.0, 0.0, 1.0, 0.0, 0.0, 0.0, 1.0, 0.0, 0.0, 0.0, 1.0, 0.0, 0.0, 0.0, 1.0, 0.0, 0.0, 0.0, 1.0, 0.0, 0.0, 0.0, 1.0, 0.0, 0.0, 0.0, 1.0, 0.0, 0.0, 0.0, 1.0, 0.0, 0.0, 0.0, 1.0, 0.0, 0.0, 0.0, 1.0, 0.0, 0.0, 0.0, 1.0, 0.0, 0.0, 0.0, 1.0, 0.0, 0.0, 0.0, 1.0, 0.0, 0.0, 0.0, 1.0, 0.0, 0.0, 0.0, 1.0, 0.0, 0.0, 0.0, 1.0, 0.0, 0.0, 0.0, 1.0, 0.0, 0.0, 0.0, 1.0, 0.0, 0.0, 0.0, 1.0, 0.0, 0.0, 0.0, 1.0, 0.0, 0.0, 0.0, 1.0, 0.0, 0.0, 0.0, 1.0, 0.0, 0.0, 0.0, 1.0, 0.0, 0.0, 0.0, 1.0, 0.0, 0.0, 0.0, 1.0, 0.0, 0.0, 0.0, 1.0, 0.0, 0.0, 0.0, 1.0, 0.0, 0.0, 0.0, 1.0])
me_lashing.materials.append(mat_rope)
me_lashing.update()

# ---- objects
ob_body = bpy.data.objects.new('body', me_body)
ob_battens = bpy.data.objects.new('battens', me_battens)
ob_stencils = bpy.data.objects.new('stencils', me_stencils)
ob_lashing = bpy.data.objects.new('lashing', me_lashing)

# ---- transforms, parenting, visibility, modifiers, constraints
ob_body.location = (0.0, 0.0, 0.0)
ob_battens.location = (0.0, 0.0, 0.0)
ob_stencils.location = (0.0, 0.0, 0.0)
ob_lashing.location = (0.0, 0.0, 0.0)

# ---- collection membership
scene.collection.objects.link(ob_body)
scene.collection.objects.link(ob_battens)
scene.collection.objects.link(ob_stencils)
scene.collection.objects.link(ob_lashing)

# ---- scene / render settings (as saved in the file)
scene.frame_start = 1; scene.frame_end = 250; scene.frame_set(1)
scene.render.engine = 'BLENDER_EEVEE_NEXT'
scene.render.bake_bias = 0.0
scene.render.bake_samples = 0
scene.render.compositor_device = 'GPU'
scene.eevee.use_volume_custom_range = False
scene.eevee.fast_gi_thickness_near = 0.1
scene.eevee.fast_gi_thickness_far = 0.0
scene.eevee.ray_tracing_options.screen_trace_thickness = 0.1
bpy.context.view_layer.update()

# ---- added for rendering (the .blend has no active camera and no usable light): camera, sun + grey world if the file has none
cam_auto = bpy.data.cameras.new('AutoCamera')
cam_auto.lens = 50.0
cam_auto.sensor_width = 36.0
cam_auto.clip_end = 1000.0
ob_auto_camera = bpy.data.objects.new('AutoCamera', cam_auto)
scene.collection.objects.link(ob_auto_camera)
ob_auto_camera.location = (1.06161, -1.27393, 1.14494)
ob_auto_camera.rotation_euler = (1.09748, -7.21219e-08, 0.694738)
scene.camera = ob_auto_camera
light_auto_sun = bpy.data.lights.new('AutoSun', 'SUN')
light_auto_sun.energy = 3.0
light_auto_sun.angle = 0.0523599
ob_auto_sun = bpy.data.objects.new('AutoSun', light_auto_sun)
scene.collection.objects.link(ob_auto_sun)
ob_auto_sun.rotation_euler = (0.872665, 0.174533, 0.523599)
if scene.world is None:
    world_auto = bpy.data.worlds.new('AutoWorld')
    world_auto.color = (0.3, 0.3, 0.3)
    scene.world = world_auto
bpy.context.view_layer.update()
